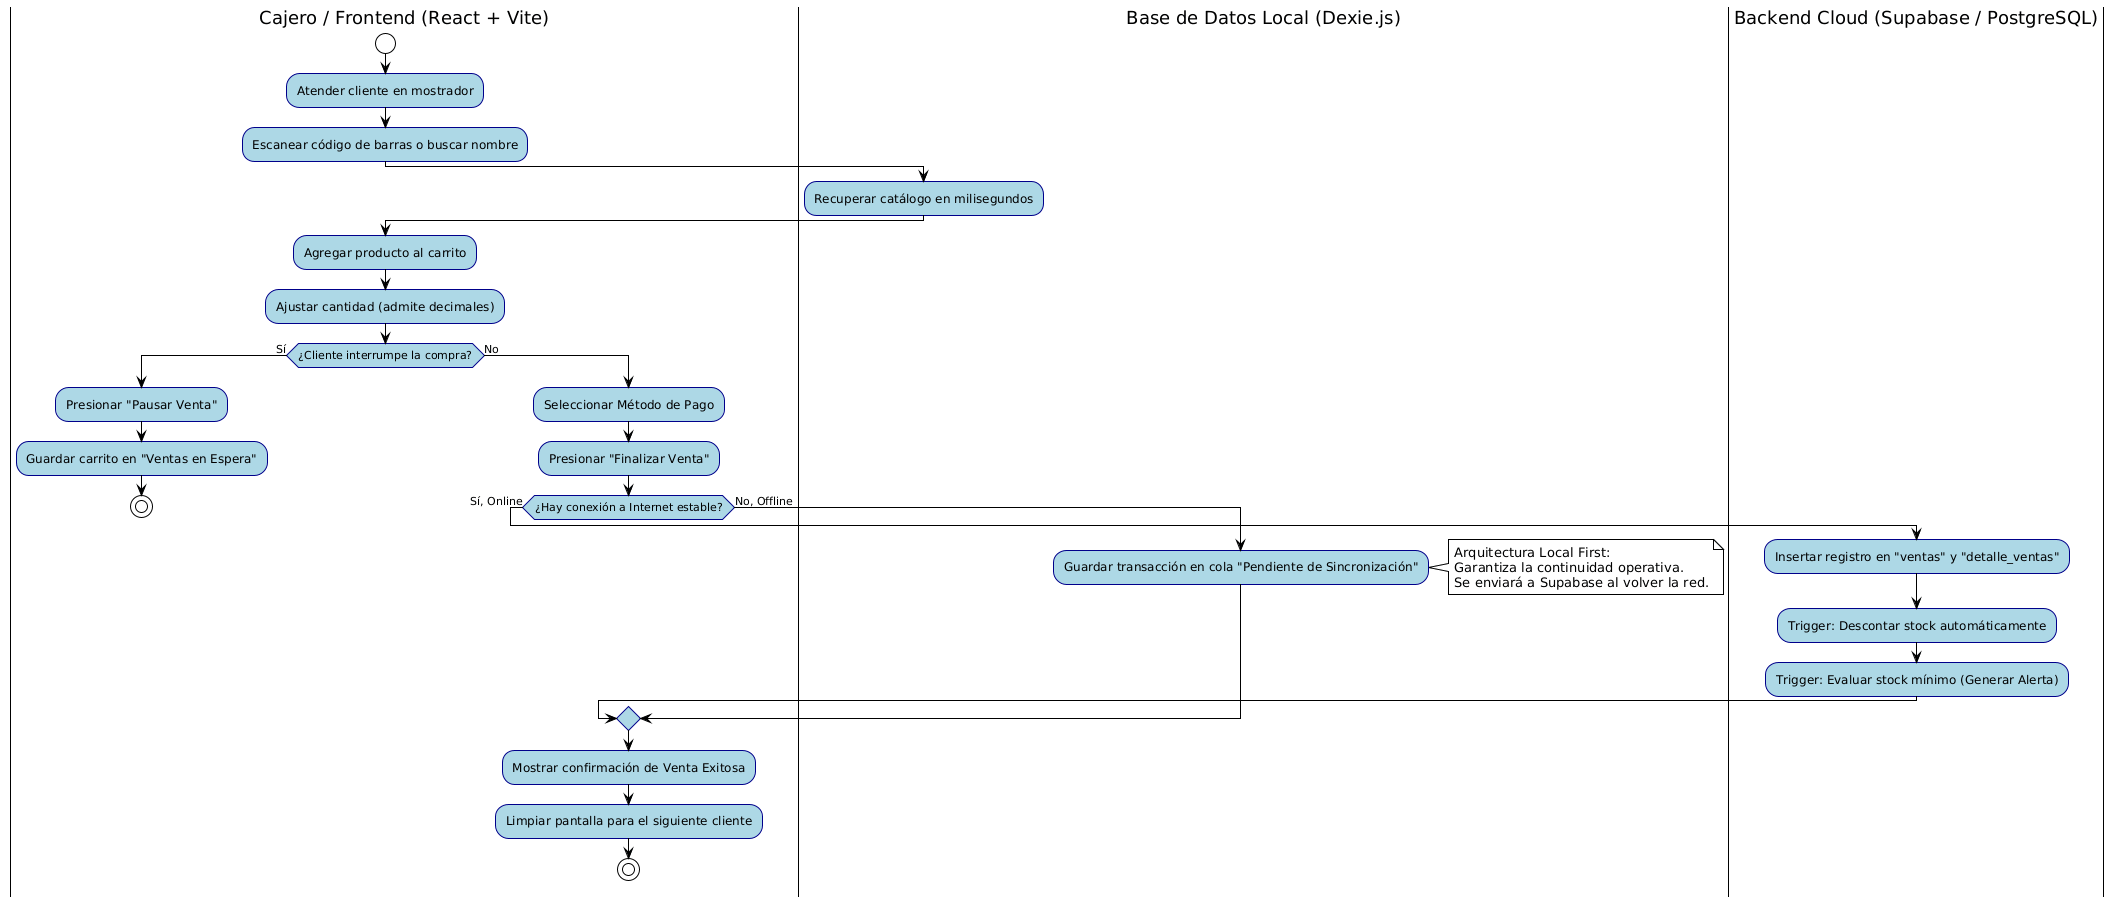

The diagram above was rendered by PlantUML. Its source (embedded in the PNG):
@startuml
!theme plain
skinparam ActivityBackgroundColor LightBlue
skinparam ActivityBorderColor DarkBlue

|Cajero / Frontend (React + Vite)|
start
:Atender cliente en mostrador;
:Escanear código de barras o buscar nombre;

|Base de Datos Local (Dexie.js)|
:Recuperar catálogo en milisegundos;

|Cajero / Frontend (React + Vite)|
:Agregar producto al carrito;
:Ajustar cantidad (admite decimales);

if (¿Cliente interrumpe la compra?) then (Sí)
  :Presionar "Pausar Venta";
  :Guardar carrito en "Ventas en Espera";
  stop
else (No)
  :Seleccionar Método de Pago;
  :Presionar "Finalizar Venta";
  
  if (¿Hay conexión a Internet estable?) then (Sí, Online)
    |Backend Cloud (Supabase / PostgreSQL)|
    :Insertar registro en "ventas" y "detalle_ventas";
    :Trigger: Descontar stock automáticamente;
    :Trigger: Evaluar stock mínimo (Generar Alerta);
    
  else (No, Offline)
    |Base de Datos Local (Dexie.js)|
    :Guardar transacción en cola "Pendiente de Sincronización";
    note right
      Arquitectura Local First:
      Garantiza la continuidad operativa.
      Se enviará a Supabase al volver la red.
    end note
  endif
  
  |Cajero / Frontend (React + Vite)|
  :Mostrar confirmación de Venta Exitosa;
  :Limpiar pantalla para el siguiente cliente;
  stop
endif
@enduml